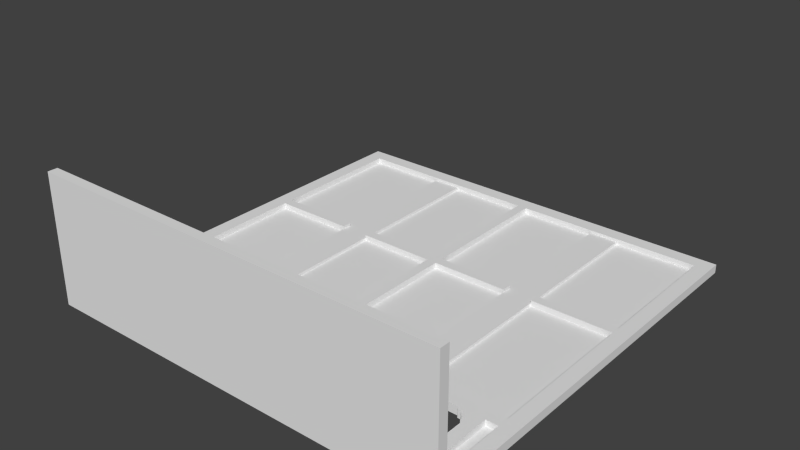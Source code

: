 # Source: battery-door.blend  (saved by Blender 2.72.0; exported with 4.5.12 LTS)
import bpy
from mathutils import Matrix  # noqa: F401  (used for matrix-valued properties, if any)

bpy.ops.wm.read_factory_settings(use_empty=True)
scene = bpy.context.scene
scene.name = 'Scene'

# ---- collections
col_collection_1 = bpy.data.collections.new('Collection 1'); scene.collection.children.link(col_collection_1)

# ---- world
world_world = bpy.data.worlds.new('World'); scene.world = world_world
world_world.color = (0.05088, 0.05088, 0.05088)
world_world.use_sun_shadow = False
world_world.sun_shadow_jitter_overblur = 0.0
world_world.cycles.sampling_method = 'MANUAL'
world_world.cycles.sample_map_resolution = 256

# ---- meshes
me_plane = bpy.data.meshes.new('Plane')
me_plane.from_pydata([(-1.0, -3.0, 0.0), (-1.0, 82.0, 0.0), (2.0, -1.0, 0.0), (82.0, -1.0, 0.0), (2.0, 79.0, 0.0), (82.0, 79.0, 0.0), (85.0, -3.0, 0.0), (85.0, 82.0, 0.0), (-1.0, -5.0, 0.0), (85.0, -5.0, 0.0), (77.0, -1.0, 0.0), (2.0, 14.0, 0.0), (7.0, -1.0, 0.0), (17.0, -1.0, 0.0), (27.0, -1.0, 0.0), (37.0, -1.0, 0.0), (47.0, -1.0, 0.0), (57.0, -1.0, 0.0), (67.0, -1.0, 0.0), (82.0, 14.0, 0.0), (7.0, 4.0, 0.0), (17.0, 4.0, 0.0), (27.0, 4.0, 0.0), (37.0, 4.0, 0.0), (47.0, 4.0, 0.0), (57.0, 4.0, 0.0), (67.0, 4.0, 0.0), (77.0, 4.0, 0.0), (7.0, 6.5, 0.0), (9.5, 4.0, 0.0), (7.0, 11.5, 0.0), (9.5, 14.0, 0.0), (17.0, 6.5, 0.0), (14.5, 4.0, 0.0), (17.0, 11.5, 0.0), (14.5, 14.0, 0.0), (27.0, 6.5, 0.0), (29.5, 4.0, 0.0), (27.0, 11.5, 0.0), (29.5, 14.0, 0.0), (37.0, 6.5, 0.0), (34.5, 4.0, 0.0), (37.0, 11.5, 0.0), (34.5, 14.0, 0.0), (47.0, 6.5, 0.0), (49.5, 4.0, 0.0), (47.0, 11.5, 0.0), (49.5, 14.0, 0.0), (57.0, 6.5, 0.0), (54.5, 4.0, 0.0), (57.0, 11.5, 0.0), (54.5, 14.0, 0.0), (67.0, 6.5, 0.0), (69.5, 4.0, 0.0), (67.0, 11.5, 0.0), (69.5, 14.0, 0.0), (2.0, 16.5, 0.0), (77.0, 6.5, 0.0), (74.5, 4.0, 0.0), (77.0, 11.5, 0.0), (74.5, 14.0, 0.0), (29.5, 4.5, 0.0), (28.5, 5.0, 0.0), (28.5, 4.5, 0.0), (28.0, 5.5, 0.0), (28.0, 5.0, 0.0), (27.5, 6.5, 0.0), (27.5, 5.5, 0.0), (49.5, 4.5, 0.0), (48.5, 5.0, 0.0), (48.5, 4.5, 0.0), (48.0, 5.5, 0.0), (48.0, 5.0, 0.0), (47.5, 6.5, 0.0), (47.5, 5.5, 0.0), (69.5, 4.5, 0.0), (68.5, 5.0, 0.0), (68.5, 4.5, 0.0), (68.0, 5.5, 0.0), (68.0, 5.0, 0.0), (67.5, 6.5, 0.0), (67.5, 5.5, 0.0), (36.5, 12.5, 0.0), (36.5, 11.5, 0.0), (36.0, 13.0, 0.0), (36.0, 12.5, 0.0), (35.5, 13.5, 0.0), (35.5, 13.0, 0.0), (35.0, 13.5, 0.0), (34.5, 13.5, 0.0), (16.5, 6.5, 0.0), (16.5, 5.5, 0.0), (16.0, 5.5, 0.0), (16.0, 5.0, 0.0), (15.5, 5.0, 0.0), (15.5, 4.5, 0.0), (14.5, 4.5, 0.0), (36.5, 6.5, 0.0), (36.5, 5.5, 0.0), (36.0, 5.5, 0.0), (36.0, 5.0, 0.0), (35.5, 5.0, 0.0), (35.5, 4.5, 0.0), (34.5, 4.5, 0.0), (29.5, 13.5, 0.0), (28.5, 13.5, 0.0), (28.5, 13.0, 0.0), (28.0, 13.0, 0.0), (28.0, 12.5, 0.0), (27.5, 12.5, 0.0), (27.5, 11.5, 0.0), (49.5, 13.5, 0.0), (48.5, 13.5, 0.0), (48.5, 13.0, 0.0), (48.0, 13.0, 0.0), (48.0, 12.5, 0.0), (47.5, 12.5, 0.0), (47.5, 11.5, 0.0), (56.5, 6.5, 0.0), (56.5, 5.5, 0.0), (56.0, 5.5, 0.0), (56.0, 5.0, 0.0), (55.5, 5.0, 0.0), (55.5, 4.5, 0.0), (54.5, 4.5, 0.0), (56.5, 12.5, 0.0), (56.5, 11.5, 0.0), (56.0, 13.0, 0.0), (56.0, 12.5, 0.0), (55.5, 13.5, 0.0), (55.5, 13.0, 0.0), (54.5, 13.5, 0.0), (69.5, 13.5, 0.0), (68.5, 13.5, 0.0), (68.5, 13.0, 0.0), (68.0, 13.0, 0.0), (68.0, 12.5, 0.0), (67.5, 12.5, 0.0), (67.5, 11.5, 0.0), (76.5, 6.5, 0.0), (76.5, 5.5, 0.0), (76.0, 5.5, 0.0), (76.0, 5.0, 0.0), (75.5, 5.0, 0.0), (75.5, 4.5, 0.0), (74.5, 4.5, 0.0), (76.5, 12.5, 0.0), (76.5, 11.5, 0.0), (82.0, 16.5, 0.0), (76.0, 13.0, 0.0), (76.0, 12.5, 0.0), (75.5, 13.5, 0.0), (75.5, 13.0, 0.0), (74.5, 13.5, 0.0), (9.5, 13.5, 0.0), (8.5, 13.5, 0.0), (8.5, 13.0, 0.0), (8.0, 13.0, 0.0), (8.0, 12.5, 0.0), (7.5, 12.5, 0.0), (7.5, 11.5, 0.0), (9.5, 4.5, 0.0), (8.5, 5.0, 0.0), (8.5, 4.5, 0.0), (8.0, 5.5, 0.0), (8.0, 5.0, 0.0), (7.5, 6.5, 0.0), (7.5, 5.5, 0.0), (16.5, 12.5, 0.0), (16.5, 11.5, 0.0), (16.0, 13.0, 0.0), (16.0, 12.5, 0.0), (15.5, 13.5, 0.0), (15.5, 13.0, 0.0), (14.5, 13.5, 0.0), (79.5, 14.0, 0.0), (64.5, 14.0, 0.0), (59.5, 14.0, 0.0), (44.5, 14.0, 0.0), (39.5, 14.0, 0.0), (24.5, 14.0, 0.0), (19.5, 14.0, 0.0), (4.5, 14.0, 0.0), (64.5, -1.0, 0.0), (44.5, -1.0, 0.0), (24.5, -1.0, 0.0), (4.5, -1.0, 0.0), (59.5, -1.0, 0.0), (39.5, -1.0, 0.0), (19.5, -1.0, 0.0), (79.5, -1.0, 0.0), (43.0, 79.0, 0.0), (41.0, 79.0, 0.0), (43.0, 16.5, 0.0), (41.0, 16.5, 0.0), (82.0, 48.0, 0.0), (82.0, 50.0, 0.0), (2.0, 50.0, 0.0), (2.0, 48.0, 0.0), (41.0, 48.0, 0.0), (41.0, 50.0, 0.0), (43.0, 48.0, 0.0), (43.0, 50.0, 0.0), (65.0, 79.0, 0.0), (59.0, 79.0, 0.0), (25.0, 79.0, 0.0), (19.0, 79.0, 0.0), (25.0, 19.0, 0.0), (19.0, 19.0, 0.0), (65.0, 19.0, 0.0), (59.0, 19.0, 0.0), (25.0, 48.0, 0.0), (19.0, 48.0, 0.0), (25.0, 50.0, 0.0), (19.0, 50.0, 0.0), (65.0, 48.0, 0.0), (59.0, 48.0, 0.0), (65.0, 50.0, 0.0), (59.0, 50.0, 0.0), (-1.0, 82.0, 0.6), (2.0, -1.0, 0.6), (82.0, -1.0, 0.6), (2.0, 79.0, 0.6), (82.0, 79.0, 0.6), (85.0, 82.0, 0.6), (-1.0, -5.0, 0.6), (85.0, -5.0, 0.6), (77.0, -1.0, 0.6), (2.0, 14.0, 0.6), (7.0, -1.0, 0.6), (17.0, -1.0, 0.6), (27.0, -1.0, 0.6), (37.0, -1.0, 0.6), (47.0, -1.0, 0.6), (57.0, -1.0, 0.6), (67.0, -1.0, 0.6), (82.0, 14.0, 0.6), (7.0, 4.0, 0.6), (17.0, 4.0, 0.6), (27.0, 4.0, 0.6), (37.0, 4.0, 0.6), (47.0, 4.0, 0.6), (57.0, 4.0, 0.6), (67.0, 4.0, 0.6), (77.0, 4.0, 0.6), (7.0, 6.5, 0.6), (9.5, 4.0, 0.6), (7.0, 11.5, 0.6), (9.5, 14.0, 0.6), (17.0, 6.5, 0.6), (14.5, 4.0, 0.6), (17.0, 11.5, 0.6), (14.5, 14.0, 0.6), (27.0, 6.5, 0.6), (29.5, 4.0, 0.6), (27.0, 11.5, 0.6), (29.5, 14.0, 0.6), (37.0, 6.5, 0.6), (34.5, 4.0, 0.6), (37.0, 11.5, 0.6), (34.5, 14.0, 0.6), (47.0, 6.5, 0.6), (49.5, 4.0, 0.6), (47.0, 11.5, 0.6), (49.5, 14.0, 0.6), (57.0, 6.5, 0.6), (54.5, 4.0, 0.6), (57.0, 11.5, 0.6), (54.5, 14.0, 0.6), (67.0, 6.5, 0.6), (69.5, 4.0, 0.6), (67.0, 11.5, 0.6), (69.5, 14.0, 0.6), (2.0, 16.5, 0.6), (77.0, 6.5, 0.6), (74.5, 4.0, 0.6), (77.0, 11.5, 0.6), (74.5, 14.0, 0.6), (29.5, 4.5, 0.6), (28.5, 5.0, 0.6), (28.5, 4.5, 0.6), (28.0, 5.5, 0.6), (28.0, 5.0, 0.6), (27.5, 6.5, 0.6), (27.5, 5.5, 0.6), (49.5, 4.5, 0.6), (48.5, 5.0, 0.6), (48.5, 4.5, 0.6), (48.0, 5.5, 0.6), (48.0, 5.0, 0.6), (47.5, 6.5, 0.6), (47.5, 5.5, 0.6), (69.5, 4.5, 0.6), (68.5, 5.0, 0.6), (68.5, 4.5, 0.6), (68.0, 5.5, 0.6), (68.0, 5.0, 0.6), (67.5, 6.5, 0.6), (67.5, 5.5, 0.6), (36.5, 12.5, 0.6), (36.5, 11.5, 0.6), (36.0, 13.0, 0.6), (36.0, 12.5, 0.6), (35.5, 13.5, 0.6), (35.5, 13.0, 0.6), (35.0, 13.5, 0.6), (34.5, 13.5, 0.6), (16.5, 6.5, 0.6), (16.5, 5.5, 0.6), (16.0, 5.5, 0.6), (16.0, 5.0, 0.6), (15.5, 5.0, 0.6), (15.5, 4.5, 0.6), (14.5, 4.5, 0.6), (36.5, 6.5, 0.6), (36.5, 5.5, 0.6), (36.0, 5.5, 0.6), (36.0, 5.0, 0.6), (35.5, 5.0, 0.6), (35.5, 4.5, 0.6), (34.5, 4.5, 0.6), (29.5, 13.5, 0.6), (28.5, 13.5, 0.6), (28.5, 13.0, 0.6), (28.0, 13.0, 0.6), (28.0, 12.5, 0.6), (27.5, 12.5, 0.6), (27.5, 11.5, 0.6), (49.5, 13.5, 0.6), (48.5, 13.5, 0.6), (48.5, 13.0, 0.6), (48.0, 13.0, 0.6), (48.0, 12.5, 0.6), (47.5, 12.5, 0.6), (47.5, 11.5, 0.6), (56.5, 6.5, 0.6), (56.5, 5.5, 0.6), (56.0, 5.5, 0.6), (56.0, 5.0, 0.6), (55.5, 5.0, 0.6), (55.5, 4.5, 0.6), (54.5, 4.5, 0.6), (56.5, 12.5, 0.6), (56.5, 11.5, 0.6), (56.0, 13.0, 0.6), (56.0, 12.5, 0.6), (55.5, 13.5, 0.6), (55.5, 13.0, 0.6), (54.5, 13.5, 0.6), (69.5, 13.5, 0.6), (68.5, 13.5, 0.6), (68.5, 13.0, 0.6), (68.0, 13.0, 0.6), (68.0, 12.5, 0.6), (67.5, 12.5, 0.6), (67.5, 11.5, 0.6), (76.5, 6.5, 0.6), (76.5, 5.5, 0.6), (76.0, 5.5, 0.6), (76.0, 5.0, 0.6), (75.5, 5.0, 0.6), (75.5, 4.5, 0.6), (74.5, 4.5, 0.6), (76.5, 12.5, 0.6), (76.5, 11.5, 0.6), (82.0, 16.5, 0.6), (76.0, 13.0, 0.6), (76.0, 12.5, 0.6), (75.5, 13.5, 0.6), (75.5, 13.0, 0.6), (74.5, 13.5, 0.6), (9.5, 13.5, 0.6), (8.5, 13.5, 0.6), (8.5, 13.0, 0.6), (8.0, 13.0, 0.6), (8.0, 12.5, 0.6), (7.5, 12.5, 0.6), (7.5, 11.5, 0.6), (9.5, 4.5, 0.6), (8.5, 5.0, 0.6), (8.5, 4.5, 0.6), (8.0, 5.5, 0.6), (8.0, 5.0, 0.6), (7.5, 6.5, 0.6), (7.5, 5.5, 0.6), (16.5, 12.5, 0.6), (16.5, 11.5, 0.6), (16.0, 13.0, 0.6), (16.0, 12.5, 0.6), (15.5, 13.5, 0.6), (15.5, 13.0, 0.6), (14.5, 13.5, 0.6), (79.5, 14.0, 0.6), (64.5, 14.0, 0.6), (59.5, 14.0, 0.6), (44.5, 14.0, 0.6), (39.5, 14.0, 0.6), (24.5, 14.0, 0.6), (19.5, 14.0, 0.6), (4.5, 14.0, 0.6), (64.5, -1.0, 0.6), (44.5, -1.0, 0.6), (24.5, -1.0, 0.6), (4.5, -1.0, 0.6), (59.5, -1.0, 0.6), (39.5, -1.0, 0.6), (19.5, -1.0, 0.6), (79.5, -1.0, 0.6), (43.0, 79.0, 0.6), (41.0, 79.0, 0.6), (43.0, 16.5, 0.6), (41.0, 16.5, 0.6), (82.0, 48.0, 0.6), (82.0, 50.0, 0.6), (2.0, 50.0, 0.6), (2.0, 48.0, 0.6), (41.0, 48.0, 0.6), (41.0, 50.0, 0.6), (43.0, 48.0, 0.6), (43.0, 50.0, 0.6), (65.0, 79.0, 0.6), (59.0, 79.0, 0.6), (25.0, 79.0, 0.6), (19.0, 79.0, 0.6), (25.0, 19.0, 0.6), (19.0, 19.0, 0.6), (65.0, 19.0, 0.6), (59.0, 19.0, 0.6), (25.0, 48.0, 0.6), (19.0, 48.0, 0.6), (25.0, 50.0, 0.6), (19.0, 50.0, 0.6), (65.0, 48.0, 0.6), (59.0, 48.0, 0.6), (65.0, 50.0, 0.6), (59.0, 50.0, 0.6), (-1.0, 82.0, 1.2), (2.0, -1.0, 1.2), (82.0, -1.0, 1.2), (2.0, 79.0, 1.2), (82.0, 79.0, 1.2), (85.0, 82.0, 1.2), (-1.0, -5.0, 1.2), (85.0, -5.0, 1.2), (77.0, -1.0, 1.2), (2.0, 14.0, 1.2), (7.0, -1.0, 1.2), (17.0, -1.0, 1.2), (27.0, -1.0, 1.2), (37.0, -1.0, 1.2), (47.0, -1.0, 1.2), (57.0, -1.0, 1.2), (67.0, -1.0, 1.2), (82.0, 14.0, 1.2), (7.0, 4.0, 1.2), (17.0, 4.0, 1.2), (27.0, 4.0, 1.2), (37.0, 4.0, 1.2), (47.0, 4.0, 1.2), (57.0, 4.0, 1.2), (67.0, 4.0, 1.2), (77.0, 4.0, 1.2), (7.0, 6.5, 1.2), (9.5, 4.0, 1.2), (7.0, 11.5, 1.2), (9.5, 14.0, 1.2), (17.0, 6.5, 1.2), (14.5, 4.0, 1.2), (17.0, 11.5, 1.2), (14.5, 14.0, 1.2), (27.0, 6.5, 1.2), (29.5, 4.0, 1.2), (27.0, 11.5, 1.2), (29.5, 14.0, 1.2), (37.0, 6.5, 1.2), (34.5, 4.0, 1.2), (37.0, 11.5, 1.2), (34.5, 14.0, 1.2), (47.0, 6.5, 1.2), (49.5, 4.0, 1.2), (47.0, 11.5, 1.2), (49.5, 14.0, 1.2), (57.0, 6.5, 1.2), (54.5, 4.0, 1.2), (57.0, 11.5, 1.2), (54.5, 14.0, 1.2), (67.0, 6.5, 1.2), (69.5, 4.0, 1.2), (67.0, 11.5, 1.2), (69.5, 14.0, 1.2), (2.0, 16.5, 1.2), (77.0, 6.5, 1.2), (74.5, 4.0, 1.2), (77.0, 11.5, 1.2), (74.5, 14.0, 1.2), (29.5, 4.5, 1.2), (28.5, 5.0, 1.2), (28.5, 4.5, 1.2), (28.0, 5.5, 1.2), (28.0, 5.0, 1.2), (27.5, 6.5, 1.2), (27.5, 5.5, 1.2), (49.5, 4.5, 1.2), (48.5, 5.0, 1.2), (48.5, 4.5, 1.2), (48.0, 5.5, 1.2), (48.0, 5.0, 1.2), (47.5, 6.5, 1.2), (47.5, 5.5, 1.2), (69.5, 4.5, 1.2), (68.5, 5.0, 1.2), (68.5, 4.5, 1.2), (68.0, 5.5, 1.2), (68.0, 5.0, 1.2), (67.5, 6.5, 1.2), (67.5, 5.5, 1.2), (36.5, 12.5, 1.2), (36.5, 11.5, 1.2), (36.0, 13.0, 1.2), (36.0, 12.5, 1.2), (35.5, 13.5, 1.2), (35.5, 13.0, 1.2), (35.0, 13.5, 1.2), (34.5, 13.5, 1.2), (16.5, 6.5, 1.2), (16.5, 5.5, 1.2), (16.0, 5.5, 1.2), (16.0, 5.0, 1.2), (15.5, 5.0, 1.2), (15.5, 4.5, 1.2), (14.5, 4.5, 1.2), (36.5, 6.5, 1.2), (36.5, 5.5, 1.2), (36.0, 5.5, 1.2), (36.0, 5.0, 1.2), (35.5, 5.0, 1.2), (35.5, 4.5, 1.2), (34.5, 4.5, 1.2), (29.5, 13.5, 1.2), (28.5, 13.5, 1.2), (28.5, 13.0, 1.2), (28.0, 13.0, 1.2), (28.0, 12.5, 1.2), (27.5, 12.5, 1.2), (27.5, 11.5, 1.2), (49.5, 13.5, 1.2), (48.5, 13.5, 1.2), (48.5, 13.0, 1.2), (48.0, 13.0, 1.2), (48.0, 12.5, 1.2), (47.5, 12.5, 1.2), (47.5, 11.5, 1.2), (56.5, 6.5, 1.2), (56.5, 5.5, 1.2), (56.0, 5.5, 1.2), (56.0, 5.0, 1.2), (55.5, 5.0, 1.2), (55.5, 4.5, 1.2), (54.5, 4.5, 1.2), (56.5, 12.5, 1.2), (56.5, 11.5, 1.2), (56.0, 13.0, 1.2), (56.0, 12.5, 1.2), (55.5, 13.5, 1.2), (55.5, 13.0, 1.2), (54.5, 13.5, 1.2), (69.5, 13.5, 1.2), (68.5, 13.5, 1.2), (68.5, 13.0, 1.2), (68.0, 13.0, 1.2), (68.0, 12.5, 1.2), (67.5, 12.5, 1.2), (67.5, 11.5, 1.2), (76.5, 6.5, 1.2), (76.5, 5.5, 1.2), (76.0, 5.5, 1.2), (76.0, 5.0, 1.2), (75.5, 5.0, 1.2), (75.5, 4.5, 1.2), (74.5, 4.5, 1.2), (76.5, 12.5, 1.2), (76.5, 11.5, 1.2), (82.0, 16.5, 1.2), (76.0, 13.0, 1.2), (76.0, 12.5, 1.2), (75.5, 13.5, 1.2), (75.5, 13.0, 1.2), (74.5, 13.5, 1.2), (9.5, 13.5, 1.2), (8.5, 13.5, 1.2), (8.5, 13.0, 1.2), (8.0, 13.0, 1.2), (8.0, 12.5, 1.2), (7.5, 12.5, 1.2), (7.5, 11.5, 1.2), (9.5, 4.5, 1.2), (8.5, 5.0, 1.2), (8.5, 4.5, 1.2), (8.0, 5.5, 1.2), (8.0, 5.0, 1.2), (7.5, 6.5, 1.2), (7.5, 5.5, 1.2), (16.5, 12.5, 1.2), (16.5, 11.5, 1.2), (16.0, 13.0, 1.2), (16.0, 12.5, 1.2), (15.5, 13.5, 1.2), (15.5, 13.0, 1.2), (14.5, 13.5, 1.2), (79.5, 14.0, 1.2), (64.5, 14.0, 1.2), (59.5, 14.0, 1.2), (44.5, 14.0, 1.2), (39.5, 14.0, 1.2), (24.5, 14.0, 1.2), (19.5, 14.0, 1.2), (4.5, 14.0, 1.2), (64.5, -1.0, 1.2), (44.5, -1.0, 1.2), (24.5, -1.0, 1.2), (4.5, -1.0, 1.2), (59.5, -1.0, 1.2), (39.5, -1.0, 1.2), (19.5, -1.0, 1.2), (79.5, -1.0, 1.2), (43.0, 79.0, 1.2), (41.0, 79.0, 1.2), (43.0, 16.5, 1.2), (41.0, 16.5, 1.2), (82.0, 48.0, 1.2), (82.0, 50.0, 1.2), (2.0, 50.0, 1.2), (2.0, 48.0, 1.2), (41.0, 48.0, 1.2), (41.0, 50.0, 1.2), (43.0, 48.0, 1.2), (43.0, 50.0, 1.2), (65.0, 79.0, 1.2), (59.0, 79.0, 1.2), (25.0, 79.0, 1.2), (19.0, 79.0, 1.2), (25.0, 19.0, 1.2), (19.0, 19.0, 1.2), (65.0, 19.0, 1.2), (59.0, 19.0, 1.2), (25.0, 48.0, 1.2), (19.0, 48.0, 1.2), (25.0, 50.0, 1.2), (19.0, 50.0, 1.2), (65.0, 48.0, 1.2), (59.0, 48.0, 1.2), (65.0, 50.0, 1.2), (59.0, 50.0, 1.2), (-1.0, -3.0, 1.8), (-1.0, 82.0, 1.8), (2.0, -1.0, 1.8), (82.0, -1.0, 1.8), (2.0, 79.0, 1.8), (82.0, 79.0, 1.8), (85.0, -3.0, 1.8), (85.0, 82.0, 1.8), (-1.0, -5.0, 1.8), (85.0, -5.0, 1.8), (77.0, -1.0, 1.8), (2.0, 14.0, 1.8), (7.0, -1.0, 1.8), (17.0, -1.0, 1.8), (27.0, -1.0, 1.8), (37.0, -1.0, 1.8), (47.0, -1.0, 1.8), (57.0, -1.0, 1.8), (67.0, -1.0, 1.8), (82.0, 14.0, 1.8), (7.0, 4.0, 1.8), (17.0, 4.0, 1.8), (27.0, 4.0, 1.8), (37.0, 4.0, 1.8), (47.0, 4.0, 1.8), (57.0, 4.0, 1.8), (67.0, 4.0, 1.8), (77.0, 4.0, 1.8), (7.0, 6.5, 1.8), (9.5, 4.0, 1.8), (7.0, 11.5, 1.8), (9.5, 14.0, 1.8), (17.0, 6.5, 1.8), (14.5, 4.0, 1.8), (17.0, 11.5, 1.8), (14.5, 14.0, 1.8), (27.0, 6.5, 1.8), (29.5, 4.0, 1.8), (27.0, 11.5, 1.8), (29.5, 14.0, 1.8), (37.0, 6.5, 1.8), (34.5, 4.0, 1.8), (37.0, 11.5, 1.8), (34.5, 14.0, 1.8), (47.0, 6.5, 1.8), (49.5, 4.0, 1.8), (47.0, 11.5, 1.8), (49.5, 14.0, 1.8), (57.0, 6.5, 1.8), (54.5, 4.0, 1.8), (57.0, 11.5, 1.8), (54.5, 14.0, 1.8), (67.0, 6.5, 1.8), (69.5, 4.0, 1.8), (67.0, 11.5, 1.8), (69.5, 14.0, 1.8), (2.0, 16.5, 1.8), (77.0, 6.5, 1.8), (74.5, 4.0, 1.8), (77.0, 11.5, 1.8), (74.5, 14.0, 1.8), (29.5, 4.5, 1.8), (28.5, 5.0, 1.8), (28.5, 4.5, 1.8), (28.0, 5.5, 1.8), (28.0, 5.0, 1.8), (27.5, 6.5, 1.8), (27.5, 5.5, 1.8), (49.5, 4.5, 1.8), (48.5, 5.0, 1.8), (48.5, 4.5, 1.8), (48.0, 5.5, 1.8), (48.0, 5.0, 1.8), (47.5, 6.5, 1.8), (47.5, 5.5, 1.8), (69.5, 4.5, 1.8), (68.5, 5.0, 1.8), (68.5, 4.5, 1.8), (68.0, 5.5, 1.8), (68.0, 5.0, 1.8), (67.5, 6.5, 1.8), (67.5, 5.5, 1.8), (36.5, 12.5, 1.8), (36.5, 11.5, 1.8), (36.0, 13.0, 1.8), (36.0, 12.5, 1.8), (35.5, 13.5, 1.8), (35.5, 13.0, 1.8), (35.0, 13.5, 1.8), (34.5, 13.5, 1.8), (16.5, 6.5, 1.8), (16.5, 5.5, 1.8), (16.0, 5.5, 1.8), (16.0, 5.0, 1.8), (15.5, 5.0, 1.8), (15.5, 4.5, 1.8), (14.5, 4.5, 1.8), (36.5, 6.5, 1.8), (36.5, 5.5, 1.8), (36.0, 5.5, 1.8), (36.0, 5.0, 1.8), (35.5, 5.0, 1.8), (35.5, 4.5, 1.8), (34.5, 4.5, 1.8), (29.5, 13.5, 1.8), (28.5, 13.5, 1.8), (28.5, 13.0, 1.8), (28.0, 13.0, 1.8), (28.0, 12.5, 1.8), (27.5, 12.5, 1.8), (27.5, 11.5, 1.8), (49.5, 13.5, 1.8), (48.5, 13.5, 1.8), (48.5, 13.0, 1.8), (48.0, 13.0, 1.8), (48.0, 12.5, 1.8), (47.5, 12.5, 1.8), (47.5, 11.5, 1.8), (56.5, 6.5, 1.8), (56.5, 5.5, 1.8), (56.0, 5.5, 1.8), (56.0, 5.0, 1.8), (55.5, 5.0, 1.8), (55.5, 4.5, 1.8), (54.5, 4.5, 1.8), (56.5, 12.5, 1.8), (56.5, 11.5, 1.8), (56.0, 13.0, 1.8), (56.0, 12.5, 1.8), (55.5, 13.5, 1.8), (55.5, 13.0, 1.8), (54.5, 13.5, 1.8), (69.5, 13.5, 1.8), (68.5, 13.5, 1.8), (68.5, 13.0, 1.8), (68.0, 13.0, 1.8), (68.0, 12.5, 1.8), (67.5, 12.5, 1.8), (67.5, 11.5, 1.8), (76.5, 6.5, 1.8), (76.5, 5.5, 1.8), (76.0, 5.5, 1.8), (76.0, 5.0, 1.8), (75.5, 5.0, 1.8), (75.5, 4.5, 1.8), (74.5, 4.5, 1.8), (76.5, 12.5, 1.8), (76.5, 11.5, 1.8), (82.0, 16.5, 1.8), (76.0, 13.0, 1.8), (76.0, 12.5, 1.8), (75.5, 13.5, 1.8), (75.5, 13.0, 1.8), (74.5, 13.5, 1.8), (9.5, 13.5, 1.8), (8.5, 13.5, 1.8), (8.5, 13.0, 1.8), (8.0, 13.0, 1.8), (8.0, 12.5, 1.8), (7.5, 12.5, 1.8), (7.5, 11.5, 1.8), (9.5, 4.5, 1.8), (8.5, 5.0, 1.8), (8.5, 4.5, 1.8), (8.0, 5.5, 1.8), (8.0, 5.0, 1.8), (7.5, 6.5, 1.8), (7.5, 5.5, 1.8), (16.5, 12.5, 1.8), (16.5, 11.5, 1.8), (16.0, 13.0, 1.8), (16.0, 12.5, 1.8), (15.5, 13.5, 1.8), (15.5, 13.0, 1.8), (14.5, 13.5, 1.8), (79.5, 14.0, 1.8), (64.5, 14.0, 1.8), (59.5, 14.0, 1.8), (44.5, 14.0, 1.8), (39.5, 14.0, 1.8), (24.5, 14.0, 1.8), (19.5, 14.0, 1.8), (4.5, 14.0, 1.8), (64.5, -1.0, 1.8), (44.5, -1.0, 1.8), (24.5, -1.0, 1.8), (4.5, -1.0, 1.8), (59.5, -1.0, 1.8), (39.5, -1.0, 1.8), (19.5, -1.0, 1.8), (79.5, -1.0, 1.8), (43.0, 79.0, 1.8), (41.0, 79.0, 1.8), (43.0, 16.5, 1.8), (41.0, 16.5, 1.8), (82.0, 48.0, 1.8), (82.0, 50.0, 1.8), (2.0, 50.0, 1.8), (2.0, 48.0, 1.8), (41.0, 48.0, 1.8), (41.0, 50.0, 1.8), (43.0, 48.0, 1.8), (43.0, 50.0, 1.8), (65.0, 79.0, 1.8), (19.0, 79.0, 1.8), (25.0, 48.0, 1.8), (19.0, 48.0, 1.8), (25.0, 50.0, 1.8), (19.0, 50.0, 1.8), (65.0, 48.0, 1.8), (59.0, 48.0, 1.8), (65.0, 50.0, 1.8), (59.0, 50.0, 1.8), (-1.0, -3.0, 26.8), (85.0, -3.0, 26.8), (-1.0, -5.0, 26.8), (85.0, -5.0, 26.8)], [], [(204, 191, 192, 205), (8, 0, 6, 9), (0, 2, 186, 12, 13, 189, 185, 14, 15, 188, 184, 16, 17, 187, 183, 18, 10, 190, 3, 6), (0, 1, 4, 197, 198, 56, 11, 2), (7, 6, 3, 19, 148, 195, 196, 5), (14, 22, 37, 41, 23, 15), (179, 178, 184, 188), (16, 24, 45, 49, 25, 17), (177, 176, 183, 187), (18, 26, 53, 58, 27, 10), (3, 190, 175, 19), (182, 186, 2, 11), (12, 20, 29, 33, 21, 13), (181, 180, 185, 189), (204, 218, 202, 191), (192, 200, 213, 205), (148, 193, 201, 216, 210, 209, 215, 195), (217, 196, 195, 215), (56, 198, 212, 208, 207, 211, 199, 194), (7, 5, 203, 206, 4, 1), (215, 209, 210, 216, 218, 204, 205, 213, 211, 207, 208, 212, 214, 206, 203, 217), (199, 211, 213, 200, 192, 191, 202, 218, 216, 201, 193, 148, 19, 175, 190, 10, 27, 58, 145, 144, 143, 142, 141, 140, 139, 57, 59, 147, 146, 150, 149, 152, 151, 153, 60, 55, 132, 133, 134, 135, 136, 137, 138, 54, 52, 80, 81, 78, 79, 76, 77, 75, 53, 26, 18, 183, 176, 177, 187, 17, 25, 49, 124, 123, 122, 121, 120, 119, 118, 48, 50, 126, 125, 128, 127, 130, 129, 131, 51, 47, 111, 112, 113, 114, 115, 116, 117, 46, 44, 73, 74, 71, 72, 69, 70, 68, 45, 24, 16, 184, 178, 179, 188, 15, 23, 41, 103, 102, 101, 100, 99, 98, 97, 40, 42, 83, 82, 85, 84, 87, 86, 88, 89, 43, 39, 104, 105, 106, 107, 108, 109, 110, 38, 36, 66, 67, 64, 65, 62, 63, 61, 37, 22, 14, 185, 180, 181, 189, 13, 21, 33, 96, 95, 94, 93, 92, 91, 90, 32, 34, 169, 168, 171, 170, 173, 172, 174, 35, 31, 154, 155, 156, 157, 158, 159, 160, 30, 28, 166, 167, 164, 165, 162, 163, 161, 29, 20, 12, 186, 182, 11, 56, 194), (212, 198, 197, 214), (4, 206, 214, 197), (5, 196, 217, 203), (421, 422, 409, 408), (326, 325, 542, 543), (349, 272, 489, 566), (373, 372, 589, 590), (399, 403, 620, 616), (231, 232, 240, 258, 254, 239), (396, 405, 401, 395), (233, 234, 242, 266, 262, 241), (394, 404, 400, 393), (235, 227, 244, 275, 270, 243), (221, 236, 392, 407), (399, 228, 220, 403), (229, 230, 238, 250, 246, 237), (398, 406, 402, 397), (421, 408, 419, 435), (409, 422, 430, 417), (365, 412, 432, 426, 427, 433, 418, 410), (282, 281, 498, 499), (273, 411, 416, 428, 424, 425, 429, 415), (300, 259, 476, 517), (324, 323, 540, 541), (348, 346, 563, 565), (222, 414, 431, 423), (223, 420, 434, 413), (160, 159, 376, 377), (99, 100, 317, 316), (48, 118, 335, 265), (65, 64, 281, 282), (144, 145, 362, 361), (85, 82, 299, 302), (170, 171, 388, 387), (38, 110, 327, 255), (136, 135, 352, 353), (53, 75, 292, 270), (155, 154, 371, 372), (101, 102, 319, 318), (33, 29, 246, 250), (119, 120, 337, 336), (67, 66, 283, 284), (87, 84, 301, 304), (172, 173, 390, 389), (111, 47, 264, 328), (44, 46, 263, 261), (138, 137, 354, 355), (77, 76, 293, 294), (157, 156, 373, 374), (103, 41, 258, 320), (121, 122, 339, 338), (61, 63, 280, 278), (146, 147, 364, 363), (88, 86, 303, 305), (35, 174, 391, 252), (113, 112, 329, 330), (47, 51, 268, 264), (133, 132, 349, 350), (79, 78, 295, 296), (159, 158, 375, 376), (40, 97, 314, 257), (28, 30, 247, 245), (123, 124, 341, 340), (62, 65, 282, 279), (149, 150, 367, 366), (89, 88, 305, 306), (169, 34, 251, 386), (115, 114, 331, 332), (135, 134, 351, 352), (81, 80, 297, 298), (30, 160, 377, 247), (98, 99, 316, 315), (31, 35, 252, 248), (64, 67, 284, 281), (125, 126, 343, 342), (151, 152, 369, 368), (90, 91, 308, 307), (171, 168, 385, 388), (117, 116, 333, 334), (50, 48, 265, 267), (137, 136, 353, 354), (75, 77, 294, 292), (29, 161, 378, 246), (100, 101, 318, 317), (127, 128, 345, 344), (66, 36, 253, 283), (60, 153, 370, 277), (92, 93, 310, 309), (173, 170, 387, 390), (112, 111, 328, 329), (58, 53, 270, 275), (76, 79, 296, 293), (54, 138, 355, 271), (163, 162, 379, 380), (102, 103, 320, 319), (34, 32, 249, 251), (129, 130, 347, 346), (45, 68, 285, 262), (147, 59, 276, 364), (94, 95, 312, 311), (174, 172, 389, 391), (114, 113, 330, 331), (139, 140, 357, 356), (78, 81, 298, 295), (165, 164, 381, 382), (104, 39, 256, 321), (41, 37, 254, 258), (51, 131, 348, 268), (70, 69, 286, 287), (150, 146, 363, 367), (96, 33, 250, 313), (116, 115, 332, 333), (52, 54, 271, 269), (141, 142, 359, 358), (80, 52, 269, 297), (167, 166, 383, 384), (106, 105, 322, 323), (126, 50, 267, 343), (72, 71, 288, 289), (152, 149, 366, 369), (32, 90, 307, 249), (46, 117, 334, 263), (55, 60, 277, 272), (143, 144, 361, 360), (82, 83, 300, 299), (161, 163, 380, 378), (36, 38, 255, 253), (108, 107, 324, 325), (128, 125, 342, 345), (74, 73, 290, 291), (7, 1, 219, 224), (153, 151, 368, 370), (91, 92, 309, 308), (118, 119, 336, 335), (145, 58, 275, 362), (84, 85, 302, 301), (162, 165, 382, 379), (110, 109, 326, 327), (39, 43, 260, 256), (130, 127, 344, 347), (68, 70, 287, 285), (154, 31, 248, 371), (93, 94, 311, 310), (120, 121, 338, 337), (59, 57, 274, 276), (57, 139, 356, 274), (86, 87, 304, 303), (164, 167, 384, 381), (105, 104, 321, 322), (131, 129, 346, 348), (69, 72, 289, 286), (156, 155, 372, 373), (95, 96, 313, 312), (122, 123, 340, 339), (37, 61, 278, 254), (140, 141, 358, 357), (43, 89, 306, 260), (166, 28, 245, 383), (107, 106, 323, 324), (42, 40, 257, 259), (8, 9, 226, 225), (132, 55, 272, 349), (71, 74, 291, 288), (158, 157, 374, 375), (97, 98, 315, 314), (124, 49, 266, 341), (63, 62, 279, 280), (142, 143, 360, 359), (83, 42, 259, 300), (168, 169, 386, 385), (109, 108, 325, 326), (49, 45, 262, 266), (134, 133, 350, 351), (73, 44, 261, 290), (457, 449, 668, 676), (614, 619, 838, 833), (497, 496, 715, 716), (477, 523, 742, 696), (539, 538, 757, 758), (647, 645, 858, 860), (649, 651, 637, 640, 648, 646, 642, 641, 645, 647, 639, 638, 652, 650, 644, 643), (564, 561, 780, 783), (441, 436, 654, 660), (302, 299, 516, 519), (414, 222, 439, 631), (284, 283, 500, 501), (407, 392, 609, 624), (237, 246, 463, 454), (375, 374, 591, 592), (351, 350, 567, 568), (430, 422, 639, 647), (255, 327, 544, 472), (304, 301, 518, 521), (278, 280, 497, 495), (404, 394, 611, 621), (245, 247, 464, 462), (377, 376, 593, 594), (353, 352, 569, 570), (423, 431, 648, 640), (328, 264, 481, 545), (305, 303, 520, 522), (418, 433, 650, 635), (279, 282, 499, 496), (405, 396, 613, 622), (248, 252, 469, 465), (372, 371, 588, 589), (355, 354, 571, 572), (330, 329, 546, 547), (306, 305, 522, 523), (435, 419, 636, 652), (281, 284, 501, 498), (406, 398, 615, 623), (250, 238, 455, 467), (374, 373, 590, 591), (223, 413, 630, 440), (350, 349, 566, 567), (332, 331, 548, 549), (307, 308, 525, 524), (415, 429, 646, 632), (283, 253, 470, 500), (392, 236, 453, 609), (251, 249, 466, 468), (376, 375, 592, 593), (220, 228, 445, 437), (352, 351, 568, 569), (334, 333, 550, 551), (309, 310, 527, 526), (431, 414, 631, 648), (262, 285, 502, 479), (394, 393, 610, 611), (247, 377, 594, 464), (354, 353, 570, 571), (227, 235, 452, 444), (329, 328, 545, 546), (222, 423, 640, 439), (311, 312, 529, 528), (287, 286, 503, 504), (396, 395, 612, 613), (246, 378, 595, 463), (239, 254, 471, 456), (271, 355, 572, 488), (331, 330, 547, 548), (420, 223, 440, 637), (313, 250, 467, 530), (398, 397, 614, 615), (289, 288, 505, 506), (380, 379, 596, 597), (253, 255, 472, 470), (356, 357, 574, 573), (333, 332, 549, 550), (249, 307, 524, 466), (400, 404, 621, 617), (291, 290, 507, 508), (382, 381, 598, 599), (256, 260, 477, 473), (230, 229, 446, 447), (358, 359, 576, 575), (263, 334, 551, 480), (425, 424, 641, 642), (308, 309, 526, 525), (401, 405, 622, 618), (285, 287, 504, 502), (258, 240, 457, 475), (384, 383, 600, 601), (360, 361, 578, 577), (335, 336, 553, 552), (427, 426, 643, 644), (310, 311, 528, 527), (286, 289, 506, 503), (402, 406, 623, 619), (259, 257, 474, 476), (378, 380, 597, 595), (232, 231, 448, 449), (362, 275, 492, 579), (337, 338, 555, 554), (312, 313, 530, 529), (288, 291, 508, 505), (403, 220, 437, 620), (379, 382, 599, 596), (274, 356, 573, 491), (339, 340, 557, 556), (428, 416, 633, 645), (314, 315, 532, 531), (290, 261, 478, 507), (241, 262, 479, 458), (381, 384, 601, 598), (234, 233, 450, 451), (357, 358, 575, 574), (341, 266, 483, 558), (417, 430, 647, 634), (316, 317, 534, 533), (270, 292, 509, 487), (261, 263, 480, 478), (383, 245, 462, 600), (359, 360, 577, 576), (265, 335, 552, 482), (318, 319, 536, 535), (294, 293, 510, 511), (264, 268, 485, 481), (385, 386, 603, 602), (236, 221, 438, 453), (361, 362, 579, 578), (336, 337, 554, 553), (432, 412, 629, 649), (320, 258, 475, 537), (296, 295, 512, 513), (266, 242, 459, 483), (387, 388, 605, 604), (273, 415, 632, 490), (338, 339, 556, 555), (413, 434, 651, 630), (257, 314, 531, 474), (298, 297, 514, 515), (267, 265, 482, 484), (389, 390, 607, 606), (229, 237, 454, 446), (363, 364, 581, 580), (340, 341, 558, 557), (315, 316, 533, 532), (292, 294, 511, 509), (408, 409, 626, 625), (252, 391, 608, 469), (228, 399, 616, 445), (366, 367, 584, 583), (342, 343, 560, 559), (422, 421, 638, 639), (317, 318, 535, 534), (293, 296, 513, 510), (365, 410, 627, 582), (243, 270, 487, 460), (386, 251, 468, 603), (238, 230, 447, 455), (368, 369, 586, 585), (344, 345, 562, 561), (434, 420, 637, 651), (319, 320, 537, 536), (295, 298, 515, 512), (411, 273, 490, 628), (388, 385, 602, 605), (269, 271, 488, 486), (277, 370, 587, 494), (231, 239, 456, 448), (346, 347, 564, 563), (224, 219, 436, 441), (421, 435, 652, 638), (321, 256, 473, 538), (416, 411, 628, 633), (297, 269, 486, 514), (390, 387, 604, 607), (272, 277, 494, 489), (364, 276, 493, 581), (240, 232, 449, 457), (268, 348, 565, 485), (221, 407, 624, 438), (426, 432, 649, 643), (323, 322, 539, 540), (410, 418, 635, 627), (299, 300, 517, 516), (391, 389, 606, 608), (275, 244, 461, 492), (367, 363, 580, 584), (233, 241, 458, 450), (343, 267, 484, 560), (433, 427, 644, 650), (325, 324, 541, 542), (419, 408, 625, 636), (301, 302, 519, 518), (276, 274, 491, 493), (393, 400, 617, 610), (242, 234, 451, 459), (369, 366, 583, 586), (225, 226, 443, 442), (345, 342, 559, 562), (424, 428, 645, 641), (327, 326, 543, 544), (303, 304, 521, 520), (409, 417, 634, 626), (254, 278, 495, 471), (395, 401, 618, 612), (235, 243, 460, 452), (370, 368, 585, 587), (347, 344, 561, 564), (429, 425, 642, 646), (322, 321, 538, 539), (260, 306, 523, 477), (412, 365, 582, 629), (280, 279, 496, 497), (397, 402, 619, 614), (244, 227, 444, 461), (371, 248, 465, 588), (659, 653, 866, 867), (653, 659, 656, 843, 663, 671, 836, 840, 670, 669, 837, 841, 668, 667, 838, 842, 666, 665, 839, 655), (653, 655, 664, 709, 851, 850, 657, 654), (660, 658, 849, 848, 801, 672, 656, 659), (864, 862, 848, 849), (660, 654, 657, 857, 856, 658), (852, 847, 709, 664, 835, 839, 665, 673, 682, 814, 816, 815, 818, 817, 820, 819, 681, 683, 813, 812, 811, 810, 809, 808, 807, 684, 688, 827, 825, 826, 823, 824, 821, 822, 687, 685, 743, 744, 745, 746, 747, 748, 749, 686, 674, 666, 842, 834, 833, 838, 667, 675, 690, 714, 716, 715, 718, 717, 720, 719, 689, 691, 763, 762, 761, 760, 759, 758, 757, 692, 696, 742, 741, 739, 740, 737, 738, 735, 736, 695, 693, 750, 751, 752, 753, 754, 755, 756, 694, 676, 668, 841, 832, 831, 837, 669, 677, 698, 721, 723, 722, 725, 724, 727, 726, 697, 699, 770, 769, 768, 767, 766, 765, 764, 700, 704, 784, 782, 783, 780, 781, 778, 779, 703, 701, 771, 772, 773, 774, 775, 776, 777, 702, 678, 670, 840, 830, 829, 836, 671, 679, 706, 728, 730, 729, 732, 731, 734, 733, 705, 707, 791, 790, 789, 788, 787, 786, 785, 708, 713, 806, 804, 805, 802, 803, 799, 800, 712, 710, 792, 793, 794, 795, 796, 797, 798, 711, 680, 663, 843, 828, 672, 801, 846, 854, 863, 865, 855, 844, 845, 853, 860, 858), (859, 861, 850, 851), (588, 465, 684, 807), (438, 624, 843, 656), (565, 563, 782, 784), (541, 540, 759, 760), (517, 476, 695, 736), (631, 439, 657, 850), (499, 498, 717, 718), (616, 620, 839, 835), (450, 458, 677, 669), (590, 589, 808, 809), (566, 489, 708, 785), (543, 542, 761, 762), (519, 516, 735, 738), (501, 500, 719, 720), (624, 609, 828, 843), (459, 451, 670, 678), (592, 591, 810, 811), (568, 567, 786, 787), (442, 443, 662, 661), (472, 544, 763, 691), (521, 518, 737, 740), (635, 650, 863, 854), (621, 611, 830, 840), (495, 497, 716, 714), (594, 593, 812, 813), (452, 460, 679, 671), (570, 569, 788, 789), (545, 481, 700, 764), (652, 636, 855, 865), (522, 520, 739, 741), (622, 613, 832, 841), (496, 499, 718, 715), (589, 588, 807, 808), (461, 444, 663, 680), (572, 571, 790, 791), (547, 546, 765, 766), (632, 646, 859, 851), (523, 522, 741, 742), (623, 615, 834, 842), (498, 501, 720, 717), (591, 590, 809, 810), (454, 463, 682, 673), (567, 566, 785, 786), (549, 548, 767, 768), (648, 631, 850, 861), (524, 525, 744, 743), (500, 470, 689, 719), (609, 453, 672, 828), (462, 464, 683, 681), (593, 592, 811, 812), (569, 568, 787, 788), (551, 550, 769, 770), (439, 640, 857, 657), (526, 527, 746, 745), (479, 502, 721, 698), (611, 610, 829, 830), (465, 469, 688, 684), (464, 594, 813, 683), (571, 570, 789, 790), (546, 545, 764, 765), (637, 440, 658, 856), (528, 529, 748, 747), (504, 503, 722, 723), (613, 612, 831, 832), (467, 455, 674, 686), (463, 595, 814, 682), (488, 572, 791, 707), (548, 547, 766, 767), (530, 467, 686, 749), (506, 505, 724, 725), (615, 614, 833, 834), (468, 466, 685, 687), (597, 596, 815, 816), (440, 630, 849, 658), (573, 574, 793, 792), (550, 549, 768, 769), (466, 524, 743, 685), (508, 507, 726, 727), (617, 621, 840, 836), (456, 471, 690, 675), (599, 598, 817, 818), (437, 445, 664, 655), (575, 576, 795, 794), (480, 551, 770, 699), (646, 648, 861, 859), (525, 526, 745, 744), (502, 504, 723, 721), (618, 622, 841, 837), (470, 472, 691, 689), (601, 600, 819, 820), (444, 452, 671, 663), (577, 578, 797, 796), (552, 553, 772, 771), (645, 633, 852, 858), (527, 528, 747, 746), (503, 506, 725, 722), (619, 623, 842, 838), (473, 477, 696, 692), (595, 597, 816, 814), (579, 492, 711, 798), (554, 555, 774, 773), (634, 647, 860, 853), (529, 530, 749, 748), (505, 508, 727, 724), (620, 437, 655, 839), (475, 457, 676, 694), (596, 599, 818, 815), (491, 573, 792, 710), (556, 557, 776, 775), (651, 649, 862, 864), (531, 532, 751, 750), (507, 478, 697, 726), (476, 474, 693, 695), (598, 601, 820, 817), (447, 446, 665, 666), (574, 575, 794, 793), (558, 483, 702, 777), (649, 629, 848, 862), (533, 534, 753, 752), (487, 509, 728, 706), (458, 479, 698, 677), (600, 462, 681, 819), (576, 577, 796, 795), (482, 552, 771, 701), (630, 651, 864, 849), (535, 536, 755, 754), (511, 510, 729, 730), (602, 603, 822, 821), (478, 480, 699, 697), (578, 579, 798, 797), (449, 448, 667, 668), (553, 554, 773, 772), (640, 637, 856, 857), (537, 475, 694, 756), (513, 512, 731, 732), (604, 605, 824, 823), (481, 485, 704, 700), (490, 632, 851, 709), (555, 556, 775, 774), (474, 531, 750, 693), (625, 626, 845, 844), (515, 514, 733, 734), (606, 607, 826, 825), (483, 459, 678, 702), (451, 450, 669, 670), (580, 581, 800, 799), (557, 558, 777, 776), (532, 533, 752, 751), (582, 627, 846, 801), (509, 511, 730, 728), (484, 482, 701, 703), (469, 608, 827, 688), (583, 584, 803, 802), (559, 560, 779, 778), (534, 535, 754, 753), (510, 513, 732, 729), (628, 490, 709, 847), (460, 487, 706, 679), (603, 468, 687, 822), (453, 438, 656, 672), (585, 586, 805, 804), (561, 562, 781, 780), (536, 537, 756, 755), (512, 515, 734, 731), (633, 628, 847, 852), (486, 488, 707, 705), (605, 602, 821, 824), (494, 587, 806, 713), (563, 564, 783, 782), (538, 473, 692, 757), (514, 486, 705, 733), (627, 635, 854, 846), (489, 494, 713, 708), (607, 604, 823, 826), (446, 454, 673, 665), (581, 493, 712, 800), (485, 565, 784, 704), (540, 539, 758, 759), (516, 517, 736, 735), (636, 625, 844, 855), (492, 461, 680, 711), (608, 606, 825, 827), (445, 616, 835, 664), (584, 580, 799, 803), (443, 226, 9, 6, 7, 224, 441, 660, 659, 867, 869, 662), (560, 484, 703, 779), (542, 541, 760, 761), (518, 519, 738, 737), (626, 634, 853, 845), (493, 491, 710, 712), (610, 617, 836, 829), (455, 447, 666, 674), (586, 583, 802, 805), (562, 559, 778, 781), (650, 652, 865, 863), (544, 543, 762, 763), (520, 521, 740, 739), (629, 582, 801, 848), (471, 495, 714, 690), (612, 618, 837, 831), (448, 456, 675, 667), (587, 585, 804, 806), (868, 869, 867, 866), (661, 662, 869, 868), (1, 0, 8, 225, 442, 661, 868, 866, 653, 654, 436, 219)])
me_plane.use_remesh_preserve_volume = False
me_plane.use_remesh_preserve_attributes = False
me_plane.use_mirror_vertex_groups = False
me_plane.update()

# ---- objects
ob_plane = bpy.data.objects.new('Plane', me_plane)

# ---- transforms, parenting, visibility, modifiers, constraints
ob_plane.location = (0.0, 0.0, 0.0)
ob_plane.lineart.crease_threshold = 0.0

# ---- collection membership
col_collection_1.objects.link(ob_plane)

# ---- scene / render settings (as saved in the file)
scene.frame_start = 1; scene.frame_end = 250; scene.frame_set(1)
scene.render.engine = 'BLENDER_EEVEE_NEXT'
scene.render.resolution_percentage = 50
scene.render.dither_intensity = 0.0
scene.cycles.use_denoising = False
scene.cycles.samples = 10
scene.cycles.sampling_pattern = 'TABULATED_SOBOL'
scene.cycles.light_sampling_threshold = 0.0
scene.cycles.use_adaptive_sampling = False
scene.cycles.use_light_tree = False
scene.cycles.blur_glossy = 0.0
scene.cycles.pixel_filter_type = 'GAUSSIAN'
scene.cycles.sample_clamp_indirect = 0.0
scene.view_settings.view_transform = 'Standard'
bpy.context.view_layer.update()

# ---- added for rendering (the .blend has no active camera and no usable light): camera, sun
cam_auto = bpy.data.cameras.new('AutoCamera')
cam_auto.lens = 50.0
cam_auto.sensor_width = 36.0
cam_auto.clip_end = 2033.48
ob_auto_camera = bpy.data.objects.new('AutoCamera', cam_auto)
scene.collection.objects.link(ob_auto_camera)
ob_auto_camera.location = (157.868, -100.542, 106.095)
ob_auto_camera.rotation_euler = (1.09748, -7.21219e-08, 0.694738)
scene.camera = ob_auto_camera
light_auto_sun = bpy.data.lights.new('AutoSun', 'SUN')
light_auto_sun.energy = 3.0
light_auto_sun.angle = 0.0523599
ob_auto_sun = bpy.data.objects.new('AutoSun', light_auto_sun)
scene.collection.objects.link(ob_auto_sun)
ob_auto_sun.rotation_euler = (0.872665, 0.174533, 0.523599)
bpy.context.view_layer.update()
